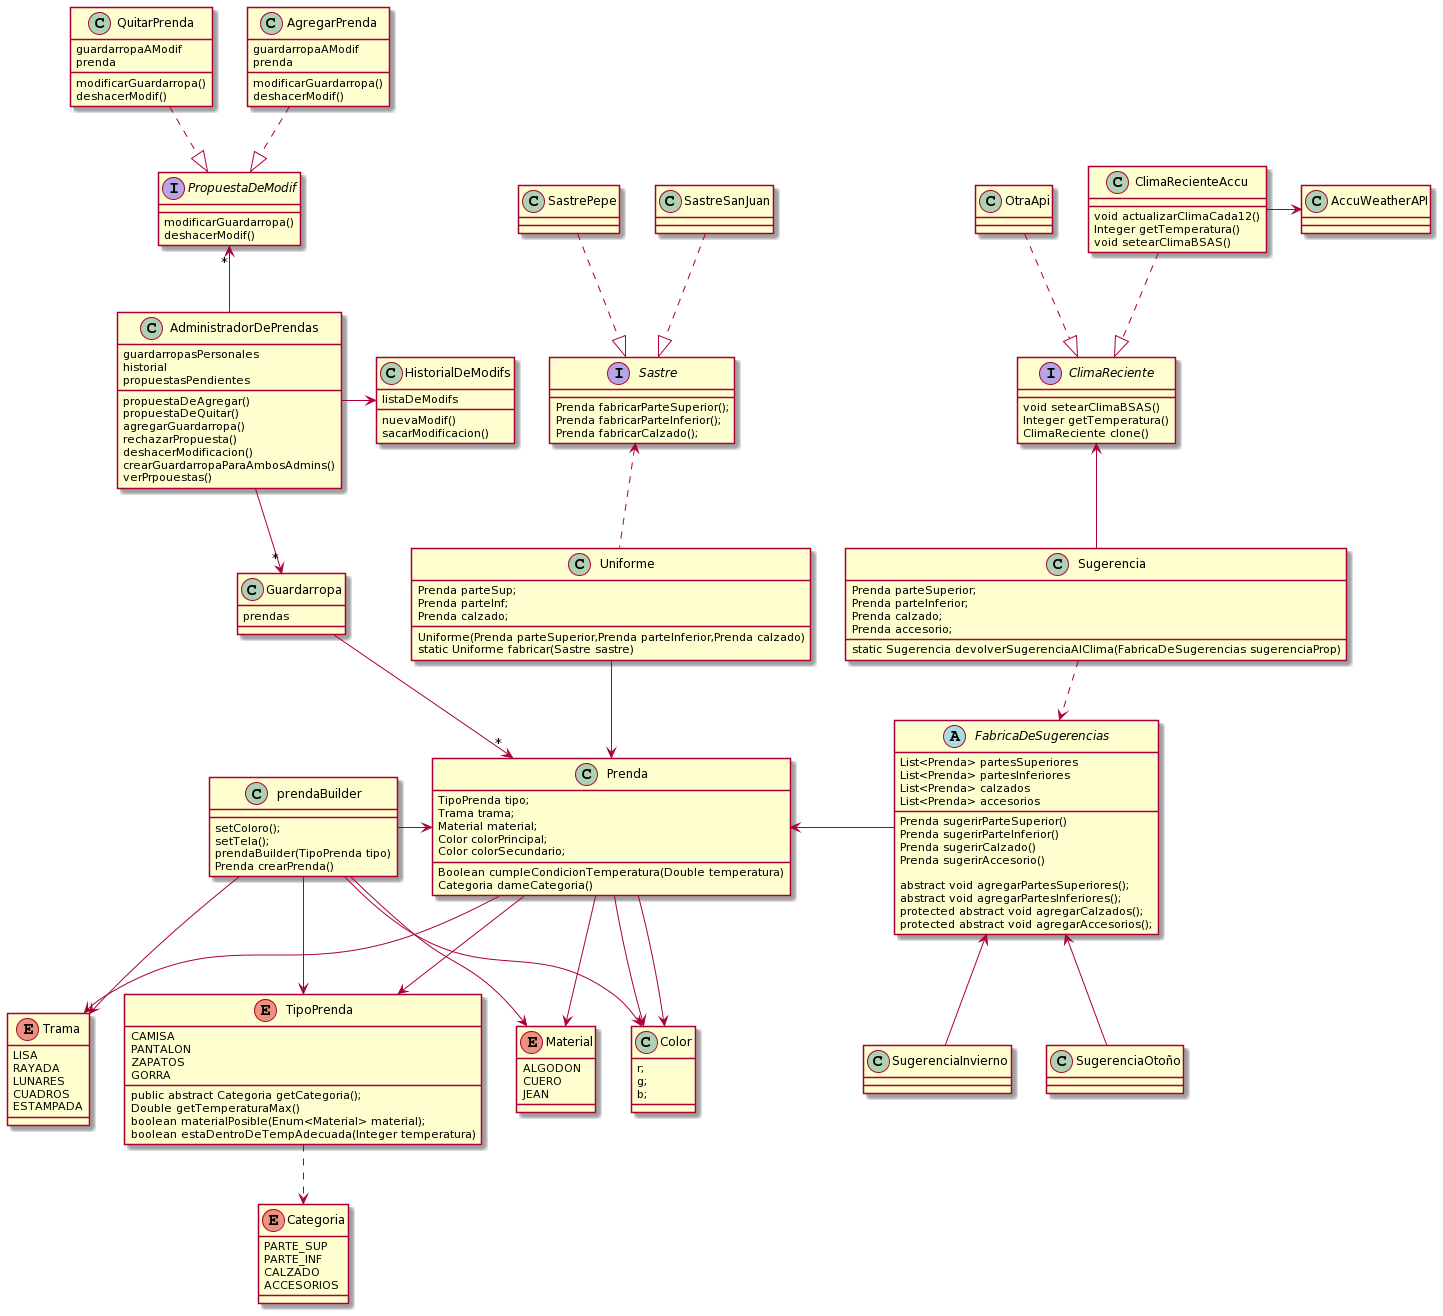

The diagram above was rendered by PlantUML. Its source (embedded in the PNG):
@startuml
enum TipoPrenda{
    CAMISA
    PANTALON
    ZAPATOS
    GORRA

   
  
public abstract Categoria getCategoria();   
Double getTemperaturaMax()
boolean materialPosible(Enum<Material> material);
boolean estaDentroDeTempAdecuada(Integer temperatura)
}

Prenda --> TipoPrenda
prendaBuilder --> TipoPrenda
Prenda --> Color
Prenda --> Color
prendaBuilder --> Color
TipoPrenda ..> Categoria

class Color{
r;
g;
b;
}

enum Categoria{
PARTE_SUP
PARTE_INF
CALZADO
ACCESORIOS
}

enum Material{
ALGODON
CUERO
JEAN
}

prendaBuilder --> Material
Prenda -->Material

enum Trama{
LISA
RAYADA
LUNARES
CUADROS
ESTAMPADA
}

Prenda --> Trama
prendaBuilder --> Trama

class prendaBuilder{
    
 setColoro();
 setTela();
 prendaBuilder(TipoPrenda tipo)
 Prenda crearPrenda()  
}

prendaBuilder -right-> Prenda

class Prenda{
    TipoPrenda tipo;
    Trama trama;
    Material material;
    Color colorPrincipal;
    Color colorSecundario; 
    
    Boolean cumpleCondicionTemperatura(Double temperatura)
Categoria dameCategoria() 
}

class Uniforme {

    Prenda parteSup;
    Prenda parteInf;
    Prenda calzado;

    Uniforme(Prenda parteSuperior,Prenda parteInferior,Prenda calzado) 
    static Uniforme fabricar(Sastre sastre)
}

Uniforme -down-> Prenda
Uniforme .up.> Sastre

interface Sastre {
    Prenda fabricarParteSuperior();
    Prenda fabricarParteInferior();
    Prenda fabricarCalzado();
}

class SastreSanJuan
class SastrePepe

SastreSanJuan .down.|> Sastre
SastrePepe .down.|> Sastre


class Sugerencia {
    Prenda parteSuperior;
    Prenda parteInferior;
    Prenda calzado;
    Prenda accesorio;

    static Sugerencia devolverSugerenciaAlClima(FabricaDeSugerencias sugerenciaProp)
}

Sugerencia .down.> FabricaDeSugerencias
Sugerencia -up-> ClimaReciente

abstract FabricaDeSugerencias {
  List<Prenda> partesSuperiores
  List<Prenda> partesInferiores
  List<Prenda> calzados
  List<Prenda> accesorios

    Prenda sugerirParteSuperior()
    Prenda sugerirParteInferior() 
    Prenda sugerirCalzado()
    Prenda sugerirAccesorio()

abstract void agregarPartesSuperiores();
abstract void agregarPartesInferiores();
protected abstract void agregarCalzados();
protected abstract void agregarAccesorios();
}

class SugerenciaInvierno {
}

class SugerenciaOtoño {
}

FabricaDeSugerencias <-down- SugerenciaOtoño
FabricaDeSugerencias <-down- SugerenciaInvierno

FabricaDeSugerencias -left-> Prenda

class ClimaRecienteAccu {

    void actualizarClimaCada12()
    Integer getTemperatura()
void setearClimaBSAS()
}

ClimaRecienteAccu .down.|> ClimaReciente
OtraApi .down.|> ClimaReciente

class OtraApi

interface ClimaReciente {
     
void setearClimaBSAS()
Integer getTemperatura()
ClimaReciente clone()
}

class AccuWeatherAPI{
}

AccuWeatherAPI <-left- ClimaRecienteAccu


class AdministradorDePrendas {
guardarropasPersonales
historial
propuestasPendientes

propuestaDeAgregar()
propuestaDeQuitar()
agregarGuardarropa()
rechazarPropuesta()
deshacerModificacion()
crearGuardarropaParaAmbosAdmins()
verPrpouestas()
}

class Guardarropa {
prendas
}

class HistorialDeModifs {
listaDeModifs

nuevaModif()
sacarModificacion()
}

interface PropuestaDeModif {


modificarGuardarropa()
deshacerModif()
}

class QuitarPrenda {
guardarropaAModif
prenda
modificarGuardarropa()
deshacerModif()
}

class AgregarPrenda {
guardarropaAModif
prenda
modificarGuardarropa()
deshacerModif()
}

AdministradorDePrendas --> "*" Guardarropa
Guardarropa --> "*" Prenda
AdministradorDePrendas -up-> "*" PropuestaDeModif
AdministradorDePrendas -left-> HistorialDeModifs
QuitarPrenda ..|> PropuestaDeModif
AgregarPrenda ..|> PropuestaDeModif
@enduml